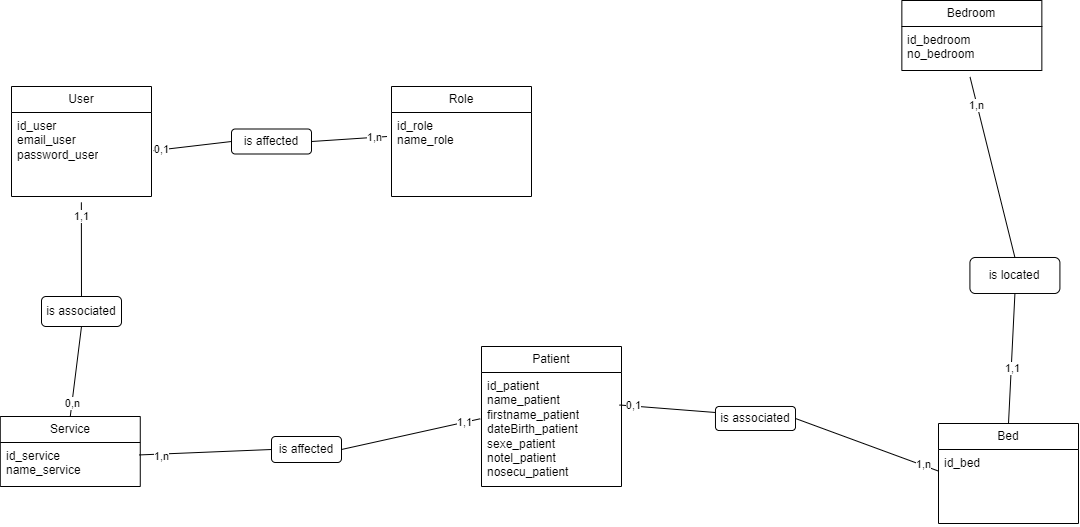

The diagram above was exported from draw.io. Its source (the exported page's mxGraphModel, read from the mxfile embedded in the PNG):
<mxGraphModel dx="1318" dy="702" grid="0" gridSize="10" guides="1" tooltips="1" connect="1" arrows="1" fold="1" page="1" pageScale="1" pageWidth="1169" pageHeight="827" math="0" shadow="0">
  <root>
    <mxCell id="0" />
    <mxCell id="1" parent="0" />
    <mxCell id="vJ18pUd_8AgTYZyUGUrK-1" value="Bedroom" style="swimlane;fontStyle=0;childLayout=stackLayout;horizontal=1;startSize=26;fillColor=none;horizontalStack=0;resizeParent=1;resizeParentMax=0;resizeLast=0;collapsible=1;marginBottom=0;whiteSpace=wrap;html=1;" parent="1" vertex="1">
      <mxGeometry x="1110.35" y="194" width="140" height="70" as="geometry" />
    </mxCell>
    <mxCell id="vJ18pUd_8AgTYZyUGUrK-2" value="id_bedroom&lt;div&gt;no_bedroom&lt;/div&gt;" style="text;strokeColor=none;fillColor=none;align=left;verticalAlign=top;spacingLeft=4;spacingRight=4;overflow=hidden;rotatable=0;points=[[0,0.5],[1,0.5]];portConstraint=eastwest;whiteSpace=wrap;html=1;" parent="vJ18pUd_8AgTYZyUGUrK-1" vertex="1">
      <mxGeometry y="26" width="140" height="44" as="geometry" />
    </mxCell>
    <mxCell id="vJ18pUd_8AgTYZyUGUrK-5" value="Bed" style="swimlane;fontStyle=0;childLayout=stackLayout;horizontal=1;startSize=26;fillColor=none;horizontalStack=0;resizeParent=1;resizeParentMax=0;resizeLast=0;collapsible=1;marginBottom=0;whiteSpace=wrap;html=1;" parent="1" vertex="1">
      <mxGeometry x="1147" y="617" width="140" height="100" as="geometry" />
    </mxCell>
    <mxCell id="vJ18pUd_8AgTYZyUGUrK-6" value="id_bed" style="text;strokeColor=none;fillColor=none;align=left;verticalAlign=top;spacingLeft=4;spacingRight=4;overflow=hidden;rotatable=0;points=[[0,0.5],[1,0.5]];portConstraint=eastwest;whiteSpace=wrap;html=1;" parent="vJ18pUd_8AgTYZyUGUrK-5" vertex="1">
      <mxGeometry y="26" width="140" height="74" as="geometry" />
    </mxCell>
    <mxCell id="vJ18pUd_8AgTYZyUGUrK-9" value="Role" style="swimlane;fontStyle=0;childLayout=stackLayout;horizontal=1;startSize=26;fillColor=none;horizontalStack=0;resizeParent=1;resizeParentMax=0;resizeLast=0;collapsible=1;marginBottom=0;whiteSpace=wrap;html=1;" parent="1" vertex="1">
      <mxGeometry x="600" y="280" width="140" height="110" as="geometry" />
    </mxCell>
    <mxCell id="vJ18pUd_8AgTYZyUGUrK-10" value="id_role&lt;div&gt;name_role&lt;/div&gt;" style="text;strokeColor=none;fillColor=none;align=left;verticalAlign=top;spacingLeft=4;spacingRight=4;overflow=hidden;rotatable=0;points=[[0,0.5],[1,0.5]];portConstraint=eastwest;whiteSpace=wrap;html=1;" parent="vJ18pUd_8AgTYZyUGUrK-9" vertex="1">
      <mxGeometry y="26" width="140" height="84" as="geometry" />
    </mxCell>
    <mxCell id="vJ18pUd_8AgTYZyUGUrK-13" value="Service" style="swimlane;fontStyle=0;childLayout=stackLayout;horizontal=1;startSize=26;fillColor=none;horizontalStack=0;resizeParent=1;resizeParentMax=0;resizeLast=0;collapsible=1;marginBottom=0;whiteSpace=wrap;html=1;" parent="1" vertex="1">
      <mxGeometry x="208.76999999999998" y="610" width="140" height="70" as="geometry" />
    </mxCell>
    <mxCell id="vJ18pUd_8AgTYZyUGUrK-14" value="id_service&lt;div&gt;name_service&lt;/div&gt;" style="text;strokeColor=none;fillColor=none;align=left;verticalAlign=top;spacingLeft=4;spacingRight=4;overflow=hidden;rotatable=0;points=[[0,0.5],[1,0.5]];portConstraint=eastwest;whiteSpace=wrap;html=1;" parent="vJ18pUd_8AgTYZyUGUrK-13" vertex="1">
      <mxGeometry y="26" width="140" height="44" as="geometry" />
    </mxCell>
    <mxCell id="vJ18pUd_8AgTYZyUGUrK-17" value="Patient" style="swimlane;fontStyle=0;childLayout=stackLayout;horizontal=1;startSize=26;fillColor=none;horizontalStack=0;resizeParent=1;resizeParentMax=0;resizeLast=0;collapsible=1;marginBottom=0;whiteSpace=wrap;html=1;" parent="1" vertex="1">
      <mxGeometry x="690" y="540" width="140" height="140" as="geometry" />
    </mxCell>
    <mxCell id="vJ18pUd_8AgTYZyUGUrK-18" value="id_patient&lt;div&gt;name_patient&lt;/div&gt;&lt;div&gt;firstname_patient&lt;/div&gt;&lt;div&gt;dateBirth_patient&lt;/div&gt;&lt;div&gt;sexe_patient&lt;/div&gt;&lt;div&gt;notel_patient&lt;/div&gt;&lt;div&gt;nosecu_patient&lt;/div&gt;&lt;div&gt;&lt;br&gt;&lt;/div&gt;" style="text;strokeColor=none;fillColor=none;align=left;verticalAlign=top;spacingLeft=4;spacingRight=4;overflow=hidden;rotatable=0;points=[[0,0.5],[1,0.5]];portConstraint=eastwest;whiteSpace=wrap;html=1;" parent="vJ18pUd_8AgTYZyUGUrK-17" vertex="1">
      <mxGeometry y="26" width="140" height="114" as="geometry" />
    </mxCell>
    <mxCell id="vJ18pUd_8AgTYZyUGUrK-21" value="is affected" style="rounded=1;whiteSpace=wrap;html=1;" parent="1" vertex="1">
      <mxGeometry x="480" y="630" width="70" height="26" as="geometry" />
    </mxCell>
    <mxCell id="vJ18pUd_8AgTYZyUGUrK-22" value="" style="endArrow=none;html=1;rounded=0;entryX=-0.009;entryY=0.406;entryDx=0;entryDy=0;entryPerimeter=0;exitX=1;exitY=0.5;exitDx=0;exitDy=0;" parent="1" source="vJ18pUd_8AgTYZyUGUrK-21" target="vJ18pUd_8AgTYZyUGUrK-18" edge="1">
      <mxGeometry width="50" height="50" relative="1" as="geometry">
        <mxPoint x="460" y="480" as="sourcePoint" />
        <mxPoint x="510" y="430" as="targetPoint" />
      </mxGeometry>
    </mxCell>
    <mxCell id="vJ18pUd_8AgTYZyUGUrK-39" value="1,1" style="edgeLabel;html=1;align=center;verticalAlign=middle;resizable=0;points=[];" parent="vJ18pUd_8AgTYZyUGUrK-22" connectable="0" vertex="1">
      <mxGeometry x="0.7667" relative="1" as="geometry">
        <mxPoint as="offset" />
      </mxGeometry>
    </mxCell>
    <mxCell id="vJ18pUd_8AgTYZyUGUrK-23" value="" style="endArrow=none;html=1;rounded=0;entryX=0;entryY=0.5;entryDx=0;entryDy=0;exitX=0.991;exitY=0.283;exitDx=0;exitDy=0;exitPerimeter=0;" parent="1" source="vJ18pUd_8AgTYZyUGUrK-14" target="vJ18pUd_8AgTYZyUGUrK-21" edge="1">
      <mxGeometry width="50" height="50" relative="1" as="geometry">
        <mxPoint x="460" y="480" as="sourcePoint" />
        <mxPoint x="510" y="430" as="targetPoint" />
      </mxGeometry>
    </mxCell>
    <mxCell id="vJ18pUd_8AgTYZyUGUrK-41" value="1,n" style="edgeLabel;html=1;align=center;verticalAlign=middle;resizable=0;points=[];" parent="vJ18pUd_8AgTYZyUGUrK-23" connectable="0" vertex="1">
      <mxGeometry x="-0.6752" y="-2" relative="1" as="geometry">
        <mxPoint as="offset" />
      </mxGeometry>
    </mxCell>
    <mxCell id="vJ18pUd_8AgTYZyUGUrK-24" value="is located" style="rounded=1;whiteSpace=wrap;html=1;" parent="1" vertex="1">
      <mxGeometry x="1178.42" y="451" width="90" height="36" as="geometry" />
    </mxCell>
    <mxCell id="vJ18pUd_8AgTYZyUGUrK-25" value="" style="endArrow=none;html=1;rounded=0;entryX=0.5;entryY=0;entryDx=0;entryDy=0;exitX=0.5;exitY=1;exitDx=0;exitDy=0;" parent="1" source="vJ18pUd_8AgTYZyUGUrK-24" target="vJ18pUd_8AgTYZyUGUrK-5" edge="1">
      <mxGeometry width="50" height="50" relative="1" as="geometry">
        <mxPoint x="1250" y="520" as="sourcePoint" />
        <mxPoint x="1450" y="461" as="targetPoint" />
      </mxGeometry>
    </mxCell>
    <mxCell id="vJ18pUd_8AgTYZyUGUrK-34" value="1,1" style="edgeLabel;html=1;align=center;verticalAlign=middle;resizable=0;points=[];" parent="vJ18pUd_8AgTYZyUGUrK-25" connectable="0" vertex="1">
      <mxGeometry x="0.1398" y="1" relative="1" as="geometry">
        <mxPoint as="offset" />
      </mxGeometry>
    </mxCell>
    <mxCell id="vJ18pUd_8AgTYZyUGUrK-26" value="" style="endArrow=none;html=1;rounded=0;entryX=0.5;entryY=0;entryDx=0;entryDy=0;exitX=0.487;exitY=1.147;exitDx=0;exitDy=0;exitPerimeter=0;" parent="1" source="vJ18pUd_8AgTYZyUGUrK-2" target="vJ18pUd_8AgTYZyUGUrK-24" edge="1">
      <mxGeometry width="50" height="50" relative="1" as="geometry">
        <mxPoint x="1187" y="358" as="sourcePoint" />
        <mxPoint x="1310" y="811" as="targetPoint" />
      </mxGeometry>
    </mxCell>
    <mxCell id="vJ18pUd_8AgTYZyUGUrK-33" value="1,n" style="edgeLabel;html=1;align=center;verticalAlign=middle;resizable=0;points=[];" parent="vJ18pUd_8AgTYZyUGUrK-26" connectable="0" vertex="1">
      <mxGeometry x="-0.6872" y="-1" relative="1" as="geometry">
        <mxPoint as="offset" />
      </mxGeometry>
    </mxCell>
    <mxCell id="vJ18pUd_8AgTYZyUGUrK-27" value="is associated" style="rounded=1;whiteSpace=wrap;html=1;" parent="1" vertex="1">
      <mxGeometry x="924" y="600" width="80" height="24" as="geometry" />
    </mxCell>
    <mxCell id="vJ18pUd_8AgTYZyUGUrK-28" value="" style="endArrow=none;html=1;rounded=0;entryX=0.985;entryY=0.285;entryDx=0;entryDy=0;entryPerimeter=0;exitX=0;exitY=0.25;exitDx=0;exitDy=0;" parent="1" source="vJ18pUd_8AgTYZyUGUrK-27" target="vJ18pUd_8AgTYZyUGUrK-18" edge="1">
      <mxGeometry width="50" height="50" relative="1" as="geometry">
        <mxPoint x="1020" y="630" as="sourcePoint" />
        <mxPoint x="510" y="540" as="targetPoint" />
      </mxGeometry>
    </mxCell>
    <mxCell id="vJ18pUd_8AgTYZyUGUrK-36" value="0,1" style="edgeLabel;html=1;align=center;verticalAlign=middle;resizable=0;points=[];" parent="vJ18pUd_8AgTYZyUGUrK-28" connectable="0" vertex="1">
      <mxGeometry x="0.733" y="-1" relative="1" as="geometry">
        <mxPoint as="offset" />
      </mxGeometry>
    </mxCell>
    <mxCell id="vJ18pUd_8AgTYZyUGUrK-29" value="" style="endArrow=none;html=1;rounded=0;exitX=-0.001;exitY=0.291;exitDx=0;exitDy=0;entryX=1;entryY=0.5;entryDx=0;entryDy=0;exitPerimeter=0;" parent="1" source="vJ18pUd_8AgTYZyUGUrK-6" target="vJ18pUd_8AgTYZyUGUrK-27" edge="1">
      <mxGeometry width="50" height="50" relative="1" as="geometry">
        <mxPoint x="460" y="590" as="sourcePoint" />
        <mxPoint x="1250" y="680" as="targetPoint" />
      </mxGeometry>
    </mxCell>
    <mxCell id="vJ18pUd_8AgTYZyUGUrK-38" value="1,n" style="edgeLabel;html=1;align=center;verticalAlign=middle;resizable=0;points=[];" parent="vJ18pUd_8AgTYZyUGUrK-29" connectable="0" vertex="1">
      <mxGeometry x="-0.7807" y="-1" relative="1" as="geometry">
        <mxPoint as="offset" />
      </mxGeometry>
    </mxCell>
    <mxCell id="vJ18pUd_8AgTYZyUGUrK-30" value="" style="endArrow=none;html=1;rounded=0;exitX=0.499;exitY=1.07;exitDx=0;exitDy=0;exitPerimeter=0;" parent="1" source="MjXBMYvbAPUcl31AgInj-14" target="vJ18pUd_8AgTYZyUGUrK-31" edge="1">
      <mxGeometry width="50" height="50" relative="1" as="geometry">
        <mxPoint x="460" y="590" as="sourcePoint" />
        <mxPoint x="-80" y="490" as="targetPoint" />
        <Array as="points" />
      </mxGeometry>
    </mxCell>
    <mxCell id="vJ18pUd_8AgTYZyUGUrK-42" value="1,1" style="edgeLabel;html=1;align=center;verticalAlign=middle;resizable=0;points=[];" parent="vJ18pUd_8AgTYZyUGUrK-30" connectable="0" vertex="1">
      <mxGeometry x="-0.7095" relative="1" as="geometry">
        <mxPoint as="offset" />
      </mxGeometry>
    </mxCell>
    <mxCell id="vJ18pUd_8AgTYZyUGUrK-31" value="is associated" style="rounded=1;whiteSpace=wrap;html=1;" parent="1" vertex="1">
      <mxGeometry x="250" y="490" width="80" height="30" as="geometry" />
    </mxCell>
    <mxCell id="vJ18pUd_8AgTYZyUGUrK-32" value="" style="endArrow=none;html=1;rounded=0;entryX=0.5;entryY=1;entryDx=0;entryDy=0;exitX=0.5;exitY=0;exitDx=0;exitDy=0;" parent="1" source="vJ18pUd_8AgTYZyUGUrK-13" target="vJ18pUd_8AgTYZyUGUrK-31" edge="1">
      <mxGeometry width="50" height="50" relative="1" as="geometry">
        <mxPoint x="279" y="570" as="sourcePoint" />
        <mxPoint x="190" y="610" as="targetPoint" />
      </mxGeometry>
    </mxCell>
    <mxCell id="vJ18pUd_8AgTYZyUGUrK-43" value="0,n" style="edgeLabel;html=1;align=center;verticalAlign=middle;resizable=0;points=[];" parent="vJ18pUd_8AgTYZyUGUrK-32" connectable="0" vertex="1">
      <mxGeometry x="-0.6948" relative="1" as="geometry">
        <mxPoint as="offset" />
      </mxGeometry>
    </mxCell>
    <mxCell id="MjXBMYvbAPUcl31AgInj-13" value="User" style="swimlane;fontStyle=0;childLayout=stackLayout;horizontal=1;startSize=26;fillColor=none;horizontalStack=0;resizeParent=1;resizeParentMax=0;resizeLast=0;collapsible=1;marginBottom=0;whiteSpace=wrap;html=1;" parent="1" vertex="1">
      <mxGeometry x="220" y="280" width="140" height="110" as="geometry" />
    </mxCell>
    <mxCell id="MjXBMYvbAPUcl31AgInj-14" value="id_user&lt;div&gt;email_user&lt;/div&gt;&lt;div&gt;password_user&lt;/div&gt;" style="text;strokeColor=none;fillColor=none;align=left;verticalAlign=top;spacingLeft=4;spacingRight=4;overflow=hidden;rotatable=0;points=[[0,0.5],[1,0.5]];portConstraint=eastwest;whiteSpace=wrap;html=1;" parent="MjXBMYvbAPUcl31AgInj-13" vertex="1">
      <mxGeometry y="26" width="140" height="84" as="geometry" />
    </mxCell>
    <mxCell id="MjXBMYvbAPUcl31AgInj-16" value="is affected" style="rounded=1;whiteSpace=wrap;html=1;" parent="1" vertex="1">
      <mxGeometry x="440" y="322.5" width="80" height="25" as="geometry" />
    </mxCell>
    <mxCell id="MjXBMYvbAPUcl31AgInj-17" value="" style="endArrow=none;html=1;rounded=0;exitX=1.015;exitY=0.454;exitDx=0;exitDy=0;exitPerimeter=0;entryX=0;entryY=0.5;entryDx=0;entryDy=0;" parent="1" source="MjXBMYvbAPUcl31AgInj-14" target="MjXBMYvbAPUcl31AgInj-16" edge="1">
      <mxGeometry width="50" height="50" relative="1" as="geometry">
        <mxPoint x="550" y="560" as="sourcePoint" />
        <mxPoint x="600" y="510" as="targetPoint" />
      </mxGeometry>
    </mxCell>
    <mxCell id="MjXBMYvbAPUcl31AgInj-19" value="0,1" style="edgeLabel;html=1;align=center;verticalAlign=middle;resizable=0;points=[];" parent="MjXBMYvbAPUcl31AgInj-17" connectable="0" vertex="1">
      <mxGeometry x="-0.8116" y="1" relative="1" as="geometry">
        <mxPoint as="offset" />
      </mxGeometry>
    </mxCell>
    <mxCell id="MjXBMYvbAPUcl31AgInj-18" value="" style="endArrow=none;html=1;rounded=0;entryX=-0.032;entryY=0.286;entryDx=0;entryDy=0;entryPerimeter=0;exitX=1;exitY=0.5;exitDx=0;exitDy=0;" parent="1" source="MjXBMYvbAPUcl31AgInj-16" target="vJ18pUd_8AgTYZyUGUrK-10" edge="1">
      <mxGeometry width="50" height="50" relative="1" as="geometry">
        <mxPoint x="550" y="560" as="sourcePoint" />
        <mxPoint x="600" y="510" as="targetPoint" />
      </mxGeometry>
    </mxCell>
    <mxCell id="MjXBMYvbAPUcl31AgInj-20" value="1,n" style="edgeLabel;html=1;align=center;verticalAlign=middle;resizable=0;points=[];" parent="MjXBMYvbAPUcl31AgInj-18" connectable="0" vertex="1">
      <mxGeometry x="0.6769" relative="1" as="geometry">
        <mxPoint as="offset" />
      </mxGeometry>
    </mxCell>
  </root>
</mxGraphModel>